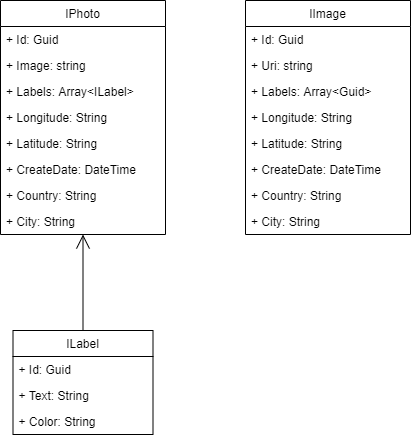

The diagram above was exported from draw.io. Its source (the exported page's mxGraphModel, read from the mxfile embedded in the PNG):
<mxGraphModel dx="1185" dy="614" grid="1" gridSize="10" guides="1" tooltips="1" connect="1" arrows="1" fold="1" page="1" pageScale="1" pageWidth="850" pageHeight="1100" background="#ffffff" math="0" shadow="0">
  <root>
    <mxCell id="0" />
    <mxCell id="1" parent="0" />
    <mxCell id="O9Nn_0i9uwzI3N4r9636-7" value="IImage" style="swimlane;fontStyle=0;childLayout=stackLayout;horizontal=1;startSize=26;fillColor=none;horizontalStack=0;resizeParent=1;resizeParentMax=0;resizeLast=0;collapsible=1;marginBottom=0;" vertex="1" parent="1">
      <mxGeometry x="425" y="100" width="165" height="234" as="geometry">
        <mxRectangle x="110" y="100" width="90" height="26" as="alternateBounds" />
      </mxGeometry>
    </mxCell>
    <mxCell id="O9Nn_0i9uwzI3N4r9636-8" value="+ Id: Guid" style="text;strokeColor=none;fillColor=none;align=left;verticalAlign=top;spacingLeft=4;spacingRight=4;overflow=hidden;rotatable=0;points=[[0,0.5],[1,0.5]];portConstraint=eastwest;" vertex="1" parent="O9Nn_0i9uwzI3N4r9636-7">
      <mxGeometry y="26" width="165" height="26" as="geometry" />
    </mxCell>
    <mxCell id="O9Nn_0i9uwzI3N4r9636-9" value="+ Uri: string" style="text;strokeColor=none;fillColor=none;align=left;verticalAlign=top;spacingLeft=4;spacingRight=4;overflow=hidden;rotatable=0;points=[[0,0.5],[1,0.5]];portConstraint=eastwest;" vertex="1" parent="O9Nn_0i9uwzI3N4r9636-7">
      <mxGeometry y="52" width="165" height="26" as="geometry" />
    </mxCell>
    <mxCell id="O9Nn_0i9uwzI3N4r9636-10" value="+ Labels: Array&lt;Guid&gt;" style="text;strokeColor=none;fillColor=none;align=left;verticalAlign=top;spacingLeft=4;spacingRight=4;overflow=hidden;rotatable=0;points=[[0,0.5],[1,0.5]];portConstraint=eastwest;" vertex="1" parent="O9Nn_0i9uwzI3N4r9636-7">
      <mxGeometry y="78" width="165" height="26" as="geometry" />
    </mxCell>
    <mxCell id="O9Nn_0i9uwzI3N4r9636-16" value="+ Longitude: String" style="text;strokeColor=none;fillColor=none;align=left;verticalAlign=top;spacingLeft=4;spacingRight=4;overflow=hidden;rotatable=0;points=[[0,0.5],[1,0.5]];portConstraint=eastwest;" vertex="1" parent="O9Nn_0i9uwzI3N4r9636-7">
      <mxGeometry y="104" width="165" height="26" as="geometry" />
    </mxCell>
    <mxCell id="O9Nn_0i9uwzI3N4r9636-17" value="+ Latitude: String" style="text;strokeColor=none;fillColor=none;align=left;verticalAlign=top;spacingLeft=4;spacingRight=4;overflow=hidden;rotatable=0;points=[[0,0.5],[1,0.5]];portConstraint=eastwest;" vertex="1" parent="O9Nn_0i9uwzI3N4r9636-7">
      <mxGeometry y="130" width="165" height="26" as="geometry" />
    </mxCell>
    <mxCell id="O9Nn_0i9uwzI3N4r9636-18" value="+ CreateDate: DateTime" style="text;strokeColor=none;fillColor=none;align=left;verticalAlign=top;spacingLeft=4;spacingRight=4;overflow=hidden;rotatable=0;points=[[0,0.5],[1,0.5]];portConstraint=eastwest;" vertex="1" parent="O9Nn_0i9uwzI3N4r9636-7">
      <mxGeometry y="156" width="165" height="26" as="geometry" />
    </mxCell>
    <mxCell id="O9Nn_0i9uwzI3N4r9636-19" value="+ Country: String" style="text;strokeColor=none;fillColor=none;align=left;verticalAlign=top;spacingLeft=4;spacingRight=4;overflow=hidden;rotatable=0;points=[[0,0.5],[1,0.5]];portConstraint=eastwest;" vertex="1" parent="O9Nn_0i9uwzI3N4r9636-7">
      <mxGeometry y="182" width="165" height="26" as="geometry" />
    </mxCell>
    <mxCell id="O9Nn_0i9uwzI3N4r9636-20" value="+ City: String" style="text;strokeColor=none;fillColor=none;align=left;verticalAlign=top;spacingLeft=4;spacingRight=4;overflow=hidden;rotatable=0;points=[[0,0.5],[1,0.5]];portConstraint=eastwest;" vertex="1" parent="O9Nn_0i9uwzI3N4r9636-7">
      <mxGeometry y="208" width="165" height="26" as="geometry" />
    </mxCell>
    <mxCell id="O9Nn_0i9uwzI3N4r9636-11" value="ILabel" style="swimlane;fontStyle=0;childLayout=stackLayout;horizontal=1;startSize=26;fillColor=none;horizontalStack=0;resizeParent=1;resizeParentMax=0;resizeLast=0;collapsible=1;marginBottom=0;" vertex="1" parent="1">
      <mxGeometry x="192.5" y="430" width="140" height="104" as="geometry">
        <mxRectangle x="110" y="100" width="90" height="26" as="alternateBounds" />
      </mxGeometry>
    </mxCell>
    <mxCell id="O9Nn_0i9uwzI3N4r9636-12" value="+ Id: Guid" style="text;strokeColor=none;fillColor=none;align=left;verticalAlign=top;spacingLeft=4;spacingRight=4;overflow=hidden;rotatable=0;points=[[0,0.5],[1,0.5]];portConstraint=eastwest;" vertex="1" parent="O9Nn_0i9uwzI3N4r9636-11">
      <mxGeometry y="26" width="140" height="26" as="geometry" />
    </mxCell>
    <mxCell id="O9Nn_0i9uwzI3N4r9636-13" value="+ Text: String" style="text;strokeColor=none;fillColor=none;align=left;verticalAlign=top;spacingLeft=4;spacingRight=4;overflow=hidden;rotatable=0;points=[[0,0.5],[1,0.5]];portConstraint=eastwest;" vertex="1" parent="O9Nn_0i9uwzI3N4r9636-11">
      <mxGeometry y="52" width="140" height="26" as="geometry" />
    </mxCell>
    <mxCell id="O9Nn_0i9uwzI3N4r9636-14" value="+ Color: String" style="text;strokeColor=none;fillColor=none;align=left;verticalAlign=top;spacingLeft=4;spacingRight=4;overflow=hidden;rotatable=0;points=[[0,0.5],[1,0.5]];portConstraint=eastwest;" vertex="1" parent="O9Nn_0i9uwzI3N4r9636-11">
      <mxGeometry y="78" width="140" height="26" as="geometry" />
    </mxCell>
    <mxCell id="O9Nn_0i9uwzI3N4r9636-23" value="IPhoto" style="swimlane;fontStyle=0;childLayout=stackLayout;horizontal=1;startSize=26;fillColor=none;horizontalStack=0;resizeParent=1;resizeParentMax=0;resizeLast=0;collapsible=1;marginBottom=0;" vertex="1" parent="1">
      <mxGeometry x="180" y="100" width="165" height="234" as="geometry">
        <mxRectangle x="110" y="100" width="90" height="26" as="alternateBounds" />
      </mxGeometry>
    </mxCell>
    <mxCell id="O9Nn_0i9uwzI3N4r9636-24" value="+ Id: Guid" style="text;strokeColor=none;fillColor=none;align=left;verticalAlign=top;spacingLeft=4;spacingRight=4;overflow=hidden;rotatable=0;points=[[0,0.5],[1,0.5]];portConstraint=eastwest;" vertex="1" parent="O9Nn_0i9uwzI3N4r9636-23">
      <mxGeometry y="26" width="165" height="26" as="geometry" />
    </mxCell>
    <mxCell id="O9Nn_0i9uwzI3N4r9636-25" value="+ Image: string" style="text;strokeColor=none;fillColor=none;align=left;verticalAlign=top;spacingLeft=4;spacingRight=4;overflow=hidden;rotatable=0;points=[[0,0.5],[1,0.5]];portConstraint=eastwest;" vertex="1" parent="O9Nn_0i9uwzI3N4r9636-23">
      <mxGeometry y="52" width="165" height="26" as="geometry" />
    </mxCell>
    <mxCell id="O9Nn_0i9uwzI3N4r9636-26" value="+ Labels: Array&lt;ILabel&gt;" style="text;strokeColor=none;fillColor=none;align=left;verticalAlign=top;spacingLeft=4;spacingRight=4;overflow=hidden;rotatable=0;points=[[0,0.5],[1,0.5]];portConstraint=eastwest;" vertex="1" parent="O9Nn_0i9uwzI3N4r9636-23">
      <mxGeometry y="78" width="165" height="26" as="geometry" />
    </mxCell>
    <mxCell id="O9Nn_0i9uwzI3N4r9636-27" value="+ Longitude: String" style="text;strokeColor=none;fillColor=none;align=left;verticalAlign=top;spacingLeft=4;spacingRight=4;overflow=hidden;rotatable=0;points=[[0,0.5],[1,0.5]];portConstraint=eastwest;" vertex="1" parent="O9Nn_0i9uwzI3N4r9636-23">
      <mxGeometry y="104" width="165" height="26" as="geometry" />
    </mxCell>
    <mxCell id="O9Nn_0i9uwzI3N4r9636-28" value="+ Latitude: String" style="text;strokeColor=none;fillColor=none;align=left;verticalAlign=top;spacingLeft=4;spacingRight=4;overflow=hidden;rotatable=0;points=[[0,0.5],[1,0.5]];portConstraint=eastwest;" vertex="1" parent="O9Nn_0i9uwzI3N4r9636-23">
      <mxGeometry y="130" width="165" height="26" as="geometry" />
    </mxCell>
    <mxCell id="O9Nn_0i9uwzI3N4r9636-29" value="+ CreateDate: DateTime" style="text;strokeColor=none;fillColor=none;align=left;verticalAlign=top;spacingLeft=4;spacingRight=4;overflow=hidden;rotatable=0;points=[[0,0.5],[1,0.5]];portConstraint=eastwest;" vertex="1" parent="O9Nn_0i9uwzI3N4r9636-23">
      <mxGeometry y="156" width="165" height="26" as="geometry" />
    </mxCell>
    <mxCell id="O9Nn_0i9uwzI3N4r9636-30" value="+ Country: String" style="text;strokeColor=none;fillColor=none;align=left;verticalAlign=top;spacingLeft=4;spacingRight=4;overflow=hidden;rotatable=0;points=[[0,0.5],[1,0.5]];portConstraint=eastwest;" vertex="1" parent="O9Nn_0i9uwzI3N4r9636-23">
      <mxGeometry y="182" width="165" height="26" as="geometry" />
    </mxCell>
    <mxCell id="O9Nn_0i9uwzI3N4r9636-31" value="+ City: String" style="text;strokeColor=none;fillColor=none;align=left;verticalAlign=top;spacingLeft=4;spacingRight=4;overflow=hidden;rotatable=0;points=[[0,0.5],[1,0.5]];portConstraint=eastwest;" vertex="1" parent="O9Nn_0i9uwzI3N4r9636-23">
      <mxGeometry y="208" width="165" height="26" as="geometry" />
    </mxCell>
    <mxCell id="O9Nn_0i9uwzI3N4r9636-34" value="" style="endArrow=open;endFill=1;endSize=12;html=1;" edge="1" parent="1" source="O9Nn_0i9uwzI3N4r9636-11" target="O9Nn_0i9uwzI3N4r9636-23">
      <mxGeometry width="160" relative="1" as="geometry">
        <mxPoint x="440" y="430" as="sourcePoint" />
        <mxPoint x="600" y="430" as="targetPoint" />
      </mxGeometry>
    </mxCell>
  </root>
</mxGraphModel>